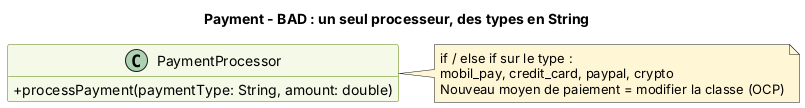

The diagram above was rendered by PlantUML. Its source (embedded in the PNG):
@startuml
skinparam classAttributeIconSize 0
skinparam shadowing false
skinparam defaultFontName Helvetica
skinparam class {
  BackgroundColor #F4F9E8
  BorderColor #5B7F00
}
skinparam NoteBackgroundColor #FFF6D6
hide empty members
title Payment - BAD : un seul processeur, des types en String
class PaymentProcessor {
  +processPayment(paymentType: String, amount: double)
}
note right of PaymentProcessor
  if / else if sur le type :
  mobil_pay, credit_card, paypal, crypto
  Nouveau moyen de paiement = modifier la classe (OCP)
end note
@enduml